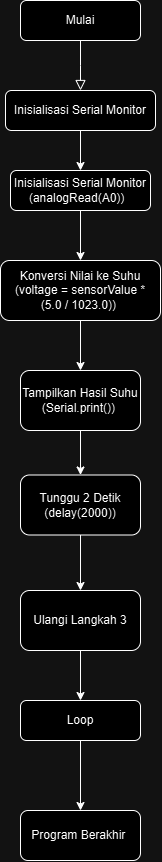

The diagram above was exported from draw.io. Its source (the exported page's mxGraphModel, read from the mxfile embedded in the PNG):
<mxGraphModel dx="744" dy="796" grid="1" gridSize="10" guides="1" tooltips="1" connect="1" arrows="1" fold="1" page="1" pageScale="1" pageWidth="827" pageHeight="1169" math="0" shadow="0">
  <root>
    <mxCell id="WIyWlLk6GJQsqaUBKTNV-0" />
    <mxCell id="WIyWlLk6GJQsqaUBKTNV-1" parent="WIyWlLk6GJQsqaUBKTNV-0" />
    <mxCell id="WIyWlLk6GJQsqaUBKTNV-2" value="" style="rounded=0;html=1;jettySize=auto;orthogonalLoop=1;fontSize=11;endArrow=block;endFill=0;endSize=8;strokeWidth=1;shadow=0;labelBackgroundColor=none;edgeStyle=orthogonalEdgeStyle;" parent="WIyWlLk6GJQsqaUBKTNV-1" source="WIyWlLk6GJQsqaUBKTNV-3" edge="1">
      <mxGeometry relative="1" as="geometry">
        <mxPoint x="220" y="170" as="targetPoint" />
      </mxGeometry>
    </mxCell>
    <mxCell id="WIyWlLk6GJQsqaUBKTNV-3" value="    Mulai " style="rounded=1;whiteSpace=wrap;html=1;fontSize=12;glass=0;strokeWidth=1;shadow=0;" parent="WIyWlLk6GJQsqaUBKTNV-1" vertex="1">
      <mxGeometry x="160" y="80" width="120" height="40" as="geometry" />
    </mxCell>
    <mxCell id="9FyatknE5pUB6LNHCN9I-5" value="" style="edgeStyle=orthogonalEdgeStyle;rounded=0;orthogonalLoop=1;jettySize=auto;html=1;" edge="1" parent="WIyWlLk6GJQsqaUBKTNV-1" source="WIyWlLk6GJQsqaUBKTNV-7" target="WIyWlLk6GJQsqaUBKTNV-12">
      <mxGeometry relative="1" as="geometry" />
    </mxCell>
    <mxCell id="WIyWlLk6GJQsqaUBKTNV-7" value="Inisialisasi Serial Monitor" style="rounded=1;whiteSpace=wrap;html=1;fontSize=12;glass=0;strokeWidth=1;shadow=0;" parent="WIyWlLk6GJQsqaUBKTNV-1" vertex="1">
      <mxGeometry x="145" y="170" width="150" height="40" as="geometry" />
    </mxCell>
    <mxCell id="9FyatknE5pUB6LNHCN9I-23" value="" style="edgeStyle=orthogonalEdgeStyle;rounded=0;orthogonalLoop=1;jettySize=auto;html=1;" edge="1" parent="WIyWlLk6GJQsqaUBKTNV-1" source="WIyWlLk6GJQsqaUBKTNV-11" target="9FyatknE5pUB6LNHCN9I-22">
      <mxGeometry relative="1" as="geometry" />
    </mxCell>
    <mxCell id="WIyWlLk6GJQsqaUBKTNV-11" value="Loop" style="rounded=1;whiteSpace=wrap;html=1;fontSize=12;glass=0;strokeWidth=1;shadow=0;" parent="WIyWlLk6GJQsqaUBKTNV-1" vertex="1">
      <mxGeometry x="160" y="780" width="120" height="40" as="geometry" />
    </mxCell>
    <mxCell id="9FyatknE5pUB6LNHCN9I-7" value="" style="edgeStyle=orthogonalEdgeStyle;rounded=0;orthogonalLoop=1;jettySize=auto;html=1;" edge="1" parent="WIyWlLk6GJQsqaUBKTNV-1" source="WIyWlLk6GJQsqaUBKTNV-12" target="9FyatknE5pUB6LNHCN9I-6">
      <mxGeometry relative="1" as="geometry" />
    </mxCell>
    <mxCell id="WIyWlLk6GJQsqaUBKTNV-12" value="Inisialisasi Serial Monitor&lt;div&gt;(analogRead(A0))&amp;nbsp;&amp;nbsp;&lt;/div&gt;" style="rounded=1;whiteSpace=wrap;html=1;fontSize=12;glass=0;strokeWidth=1;shadow=0;" parent="WIyWlLk6GJQsqaUBKTNV-1" vertex="1">
      <mxGeometry x="150" y="250" width="140" height="40" as="geometry" />
    </mxCell>
    <mxCell id="9FyatknE5pUB6LNHCN9I-9" value="" style="edgeStyle=orthogonalEdgeStyle;rounded=0;orthogonalLoop=1;jettySize=auto;html=1;" edge="1" parent="WIyWlLk6GJQsqaUBKTNV-1" source="9FyatknE5pUB6LNHCN9I-6" target="9FyatknE5pUB6LNHCN9I-8">
      <mxGeometry relative="1" as="geometry" />
    </mxCell>
    <mxCell id="9FyatknE5pUB6LNHCN9I-6" value="&lt;br&gt;Konversi Nilai ke Suhu &lt;br&gt;(voltage = sensorValue *&lt;div&gt;(&lt;span class=&quot;hljs-number&quot;&gt;5.0&lt;/span&gt; / &lt;span class=&quot;hljs-number&quot;&gt;1023.0&lt;/span&gt;))&amp;nbsp;&lt;br&gt;&lt;div&gt;&lt;br&gt;&lt;/div&gt;&lt;/div&gt;" style="whiteSpace=wrap;html=1;rounded=1;glass=0;strokeWidth=1;shadow=0;" vertex="1" parent="WIyWlLk6GJQsqaUBKTNV-1">
      <mxGeometry x="140" y="340" width="160" height="60" as="geometry" />
    </mxCell>
    <mxCell id="9FyatknE5pUB6LNHCN9I-13" value="" style="edgeStyle=orthogonalEdgeStyle;rounded=0;orthogonalLoop=1;jettySize=auto;html=1;" edge="1" parent="WIyWlLk6GJQsqaUBKTNV-1" source="9FyatknE5pUB6LNHCN9I-8" target="9FyatknE5pUB6LNHCN9I-12">
      <mxGeometry relative="1" as="geometry" />
    </mxCell>
    <mxCell id="9FyatknE5pUB6LNHCN9I-8" value="Tampilkan Hasil Suhu (Serial.&lt;span class=&quot;hljs-built_in&quot;&gt;print&lt;/span&gt;())&amp;nbsp;" style="whiteSpace=wrap;html=1;rounded=1;glass=0;strokeWidth=1;shadow=0;" vertex="1" parent="WIyWlLk6GJQsqaUBKTNV-1">
      <mxGeometry x="160" y="450" width="120" height="60" as="geometry" />
    </mxCell>
    <mxCell id="9FyatknE5pUB6LNHCN9I-18" value="" style="edgeStyle=orthogonalEdgeStyle;rounded=0;orthogonalLoop=1;jettySize=auto;html=1;" edge="1" parent="WIyWlLk6GJQsqaUBKTNV-1" source="9FyatknE5pUB6LNHCN9I-12" target="9FyatknE5pUB6LNHCN9I-17">
      <mxGeometry relative="1" as="geometry" />
    </mxCell>
    <mxCell id="9FyatknE5pUB6LNHCN9I-12" value="Tunggu &lt;span class=&quot;hljs-number&quot;&gt;2&lt;/span&gt; Detik (delay(&lt;span class=&quot;hljs-number&quot;&gt;2000&lt;/span&gt;))" style="whiteSpace=wrap;html=1;rounded=1;glass=0;strokeWidth=1;shadow=0;" vertex="1" parent="WIyWlLk6GJQsqaUBKTNV-1">
      <mxGeometry x="160" y="554.5" width="120" height="60" as="geometry" />
    </mxCell>
    <mxCell id="9FyatknE5pUB6LNHCN9I-19" value="" style="edgeStyle=orthogonalEdgeStyle;rounded=0;orthogonalLoop=1;jettySize=auto;html=1;" edge="1" parent="WIyWlLk6GJQsqaUBKTNV-1" source="9FyatknE5pUB6LNHCN9I-17" target="WIyWlLk6GJQsqaUBKTNV-11">
      <mxGeometry relative="1" as="geometry" />
    </mxCell>
    <mxCell id="9FyatknE5pUB6LNHCN9I-17" value="Ulangi Langkah &lt;span class=&quot;hljs-number&quot;&gt;3&lt;/span&gt;" style="whiteSpace=wrap;html=1;rounded=1;glass=0;strokeWidth=1;shadow=0;" vertex="1" parent="WIyWlLk6GJQsqaUBKTNV-1">
      <mxGeometry x="160" y="670" width="120" height="60" as="geometry" />
    </mxCell>
    <mxCell id="9FyatknE5pUB6LNHCN9I-22" value="Program Berakhir&amp;nbsp;" style="rounded=1;whiteSpace=wrap;html=1;glass=0;strokeWidth=1;shadow=0;" vertex="1" parent="WIyWlLk6GJQsqaUBKTNV-1">
      <mxGeometry x="160" y="890" width="120" height="50" as="geometry" />
    </mxCell>
  </root>
</mxGraphModel>